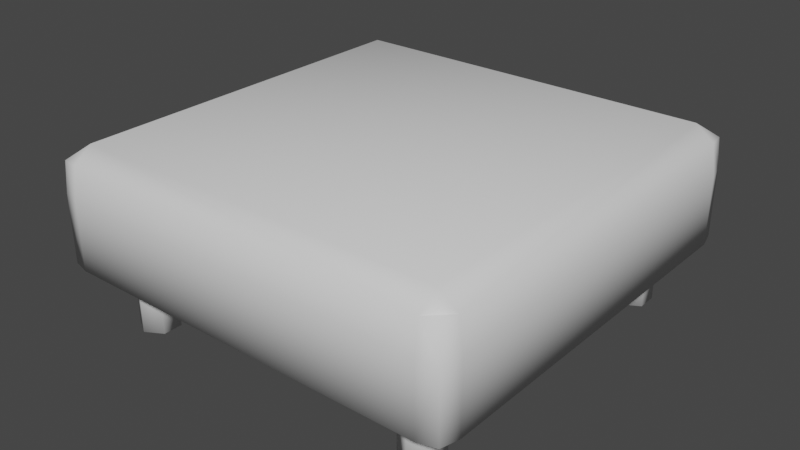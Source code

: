 # Source: Couch.blend  (saved by Blender 3.5.10; exported with 4.5.12 LTS)
import bpy
from mathutils import Matrix  # noqa: F401  (used for matrix-valued properties, if any)

bpy.ops.wm.read_factory_settings(use_empty=True)
scene = bpy.context.scene
scene.name = 'Scene'

# ---- collections
col_collection = bpy.data.collections.new('Collection'); scene.collection.children.link(col_collection)

# ---- world
world_world = bpy.data.worlds.new('World'); scene.world = world_world
world_world.use_nodes = True; world_world.node_tree.nodes.clear()
_N = world_world.node_tree.nodes; _L = world_world.node_tree.links
n0 = _N.new('ShaderNodeOutputWorld'); n0.name = 'World Output'; n0.location = (300, 300)
n1 = _N.new('ShaderNodeBackground'); n1.name = 'Background'; n1.location = (10, 300)
n1.inputs[0].default_value = (0.05088, 0.05088, 0.05088, 1.0)
_L.new(n1.outputs[0], n0.inputs[0])
n0.is_active_output = True
world_world.color = (0.05088, 0.05088, 0.05088)
world_world.use_sun_shadow = False
world_world.sun_shadow_jitter_overblur = 0.0

# ---- meshes
me_cylinder_001 = bpy.data.meshes.new('Cylinder.001')
me_cylinder_001.from_pydata([(0.651, -0.5613, -0.01724), (0.651, -0.5613, 0.3344), (0.7233, -0.603, -0.01724), (0.7233, -0.603, 0.3344), (0.7233, -0.6864, -0.01724), (0.7233, -0.6864, 0.3344), (0.651, -0.7282, -0.01724), (0.651, -0.7282, 0.3344), (0.5787, -0.6864, -0.01724), (0.5787, -0.6864, 0.3344), (0.5787, -0.603, -0.01724), (0.5787, -0.603, 0.3344), (-0.651, -0.5613, -0.01724), (-0.651, -0.5613, 0.3344), (-0.7233, -0.603, -0.01724), (-0.7233, -0.603, 0.3344), (-0.7233, -0.6864, -0.01724), (-0.7233, -0.6864, 0.3344), (-0.651, -0.7282, -0.01724), (-0.651, -0.7282, 0.3344), (-0.5787, -0.6864, -0.01724), (-0.5787, -0.6864, 0.3344), (-0.5787, -0.603, -0.01724), (-0.5787, -0.603, 0.3344), (0.651, 0.7872, -0.01724), (0.651, 0.7872, 0.3344), (0.7233, 0.7455, -0.01724), (0.7233, 0.7455, 0.3344), (0.7233, 0.6621, -0.01724), (0.7233, 0.6621, 0.3344), (0.651, 0.6203, -0.01724), (0.651, 0.6203, 0.3344), (0.5787, 0.6621, -0.01724), (0.5787, 0.6621, 0.3344), (0.5787, 0.7455, -0.01724), (0.5787, 0.7455, 0.3344), (-0.651, 0.7872, -0.01724), (-0.651, 0.7872, 0.3344), (-0.7233, 0.7455, -0.01724), (-0.7233, 0.7455, 0.3344), (-0.7233, 0.6621, -0.01724), (-0.7233, 0.6621, 0.3344), (-0.651, 0.6203, -0.01724), (-0.651, 0.6203, 0.3344), (-0.5787, 0.6621, -0.01724), (-0.5787, 0.6621, 0.3344), (-0.5787, 0.7455, -0.01724), (-0.5787, 0.7455, 0.3344)], [], [(0, 1, 3, 2), (2, 3, 5, 4), (4, 5, 7, 6), (6, 7, 9, 8), (3, 1, 11, 9, 7, 5), (8, 9, 11, 10), (10, 11, 1, 0), (0, 2, 4, 6, 8, 10), (12, 14, 15, 13), (14, 16, 17, 15), (16, 18, 19, 17), (18, 20, 21, 19), (15, 17, 19, 21, 23, 13), (20, 22, 23, 21), (22, 12, 13, 23), (12, 22, 20, 18, 16, 14), (24, 25, 27, 26), (26, 27, 29, 28), (28, 29, 31, 30), (30, 31, 33, 32), (27, 25, 35, 33, 31, 29), (32, 33, 35, 34), (34, 35, 25, 24), (24, 26, 28, 30, 32, 34), (36, 38, 39, 37), (38, 40, 41, 39), (40, 42, 43, 41), (42, 44, 45, 43), (39, 41, 43, 45, 47, 37), (44, 46, 47, 45), (46, 36, 37, 47), (36, 46, 44, 42, 40, 38)])
me_cylinder_001.polygons.foreach_set('use_smooth', [True] * 32)
_uv = me_cylinder_001.uv_layers.new(name='UVMap')
_uv.uv.foreach_set('vector', [1.0, 0.5, 1.0, 1.0, 0.8333, 1.0, 0.8333, 0.5, 0.8333, 0.5, 0.8333, 1.0, 0.6667, 1.0, 0.6667, 0.5, 0.6667, 0.5, 0.6667, 1.0, 0.5, 1.0, 0.5, 0.5, 0.5, 0.5, 0.5, 1.0, 0.3333, 1.0, 0.3333, 0.5, 0.4578, 0.37, 0.25, 0.49, 0.04215, 0.37, 0.04215, 0.13, 0.25, 0.01, 0.4578, 0.13, 0.3333, 0.5, 0.3333, 1.0, 0.1667, 1.0, 0.1667, 0.5, 0.1667, 0.5, 0.1667, 1.0, -8.941e-08, 1.0, -8.941e-08, 0.5, 0.75, 0.49, 0.9578, 0.37, 0.9578, 0.13, 0.75, 0.01, 0.5422, 0.13, 0.5422, 0.37, 1.0, 0.5, 0.8333, 0.5, 0.8333, 1.0, 1.0, 1.0, 0.8333, 0.5, 0.6667, 0.5, 0.6667, 1.0, 0.8333, 1.0, 0.6667, 0.5, 0.5, 0.5, 0.5, 1.0, 0.6667, 1.0, 0.5, 0.5, 0.3333, 0.5, 0.3333, 1.0, 0.5, 1.0, 0.4578, 0.37, 0.4578, 0.13, 0.25, 0.01, 0.04215, 0.13, 0.04215, 0.37, 0.25, 0.49, 0.3333, 0.5, 0.1667, 0.5, 0.1667, 1.0, 0.3333, 1.0, 0.1667, 0.5, -8.941e-08, 0.5, -8.941e-08, 1.0, 0.1667, 1.0, 0.75, 0.49, 0.5422, 0.37, 0.5422, 0.13, 0.75, 0.01, 0.9578, 0.13, 0.9578, 0.37, 1.0, 0.5, 1.0, 1.0, 0.8333, 1.0, 0.8333, 0.5, 0.8333, 0.5, 0.8333, 1.0, 0.6667, 1.0, 0.6667, 0.5, 0.6667, 0.5, 0.6667, 1.0, 0.5, 1.0, 0.5, 0.5, 0.5, 0.5, 0.5, 1.0, 0.3333, 1.0, 0.3333, 0.5, 0.4578, 0.37, 0.25, 0.49, 0.04215, 0.37, 0.04215, 0.13, 0.25, 0.01, 0.4578, 0.13, 0.3333, 0.5, 0.3333, 1.0, 0.1667, 1.0, 0.1667, 0.5, 0.1667, 0.5, 0.1667, 1.0, -8.941e-08, 1.0, -8.941e-08, 0.5, 0.75, 0.49, 0.9578, 0.37, 0.9578, 0.13, 0.75, 0.01, 0.5422, 0.13, 0.5422, 0.37, 1.0, 0.5, 0.8333, 0.5, 0.8333, 1.0, 1.0, 1.0, 0.8333, 0.5, 0.6667, 0.5, 0.6667, 1.0, 0.8333, 1.0, 0.6667, 0.5, 0.5, 0.5, 0.5, 1.0, 0.6667, 1.0, 0.5, 0.5, 0.3333, 0.5, 0.3333, 1.0, 0.5, 1.0, 0.4578, 0.37, 0.4578, 0.13, 0.25, 0.01, 0.04215, 0.13, 0.04215, 0.37, 0.25, 0.49, 0.3333, 0.5, 0.1667, 0.5, 0.1667, 1.0, 0.3333, 1.0, 0.1667, 0.5, -8.941e-08, 0.5, -8.941e-08, 1.0, 0.1667, 1.0, 0.75, 0.49, 0.5422, 0.37, 0.5422, 0.13, 0.75, 0.01, 0.9578, 0.13, 0.9578, 0.37])
me_cylinder_001.update()
me_cube_004 = bpy.data.meshes.new('Cube.004')
me_cube_004.from_pydata([(-0.8557, -0.8284, 0.6774), (-0.8557, 0.8782, 0.6774), (0.8557, -0.8284, 0.6774), (0.8557, 0.8782, 0.6774), (-0.8639, -0.8365, 0.544), (-0.866, 0.8086, 0.6774), (-0.8639, 0.8863, 0.544), (0.7859, 0.8884, 0.6774), (0.8639, 0.8863, 0.544), (0.866, -0.7588, 0.6774), (0.8639, -0.8365, 0.544), (-0.7859, -0.8387, 0.6774), (-0.7859, 0.8884, 0.6774), (0.7859, -0.8387, 0.6774), (-0.866, -0.7588, 0.6774), (0.866, 0.8086, 0.6774), (-0.8839, 0.8094, 0.544), (0.7867, 0.9062, 0.544), (0.8839, -0.7596, 0.544), (-0.7867, -0.8565, 0.544), (-0.7871, -0.76, 0.7383), (0.7871, -0.76, 0.7383), (0.7867, -0.8565, 0.544), (-0.7867, 0.9062, 0.544), (0.7871, 0.8098, 0.7383), (-0.7871, 0.8098, 0.7383), (0.8839, 0.8094, 0.544), (-0.8839, -0.7596, 0.544), (-0.8639, -0.8365, 0.2565), (-0.8639, 0.8863, 0.2565), (0.8639, 0.8863, 0.2565), (0.8639, -0.8365, 0.2565), (-0.8839, 0.8094, 0.2565), (0.7867, 0.9062, 0.2565), (0.8839, -0.7596, 0.2565), (-0.7867, -0.8565, 0.2565), (0.7867, -0.8565, 0.2565), (-0.7867, 0.9062, 0.2565), (0.8839, 0.8094, 0.2565), (-0.8839, -0.7596, 0.2565)], [], [(24, 21, 9, 15), (16, 5, 1, 6), (17, 7, 3, 8), (18, 9, 2, 10), (12, 25, 24, 7), (19, 11, 0, 4), (20, 14, 0), (12, 7, 17, 23), (25, 20, 21, 24), (13, 11, 19, 22), (9, 21, 13, 2), (10, 2, 13, 22), (6, 1, 12, 23), (14, 5, 16, 27), (3, 7, 24), (1, 5, 25), (15, 9, 18, 26), (8, 3, 15, 26), (4, 0, 14, 27), (4, 27, 39, 28), (6, 23, 37, 29), (18, 10, 31, 34), (8, 26, 38, 30), (27, 16, 32, 39), (10, 22, 36, 31), (16, 6, 29, 32), (23, 17, 33, 37), (19, 4, 28, 35), (14, 20, 25, 5), (19, 35, 36, 22), (17, 8, 30, 33), (26, 18, 34, 38), (32, 29, 37, 33, 30, 38, 34, 31, 36, 35, 28, 39), (11, 20, 0), (20, 11, 13, 21), (15, 3, 24), (12, 1, 25)])
me_cube_004.polygons.foreach_set('use_smooth', [True] * 37)
_uv = me_cube_004.uv_layers.new(name='UVMap')
_uv.uv.foreach_set('vector', [0.6638, 0.5417, 0.6638, 0.7083, 0.5995, 0.7083, 0.5995, 0.5417, 0.5, 0.2083, 0.625, 0.2083, 0.625, 0.25, 0.5, 0.25, 0.5, 0.4583, 0.625, 0.4583, 0.625, 0.5, 0.5, 0.5, 0.5, 0.7083, 0.5995, 0.7083, 0.625, 0.75, 0.5, 0.75, 0.8333, 0.5, 0.8333, 0.5417, 0.6638, 0.5417, 0.6667, 0.5, 0.5, 0.9583, 0.625, 0.9583, 0.625, 1.0, 0.5, 1.0, 0.8333, 0.7083, 0.875, 0.7083, 0.875, 0.75, 0.625, 0.2917, 0.625, 0.4583, 0.5, 0.4583, 0.5, 0.2917, 0.8333, 0.5417, 0.8333, 0.7083, 0.6638, 0.7083, 0.6638, 0.5417, 0.625, 0.7917, 0.625, 0.9583, 0.5, 0.9583, 0.5, 0.7917, 0.5995, 0.7083, 0.6638, 0.7083, 0.6667, 0.75, 0.625, 0.75, 0.5, 0.75, 0.625, 0.75, 0.625, 0.7917, 0.5, 0.7917, 0.5, 0.25, 0.625, 0.25, 0.625, 0.2917, 0.5, 0.2917, 0.625, 0.04167, 0.625, 0.2083, 0.5, 0.2083, 0.5, 0.04167, 0.625, 0.5, 0.6667, 0.5, 0.6638, 0.5417, 0.875, 0.5, 0.875, 0.5417, 0.8333, 0.5417, 0.5995, 0.5417, 0.5995, 0.7083, 0.5, 0.7083, 0.5, 0.5417, 0.5, 0.5, 0.625, 0.5, 0.5995, 0.5417, 0.5, 0.5417, 0.5, 0.0, 0.625, 0.0, 0.625, 0.04167, 0.5, 0.04167, 0.5, 0.0, 0.5, 0.04167, 0.5, 0.04167, 0.5, 0.0, 0.5, 0.25, 0.5, 0.2917, 0.5, 0.2917, 0.5, 0.25, 0.5, 0.7083, 0.5, 0.75, 0.5, 0.75, 0.5, 0.7083, 0.5, 0.5, 0.5, 0.5417, 0.5, 0.5417, 0.5, 0.5, 0.5, 0.04167, 0.5, 0.2083, 0.5, 0.2083, 0.5, 0.04167, 0.5, 0.75, 0.5, 0.7917, 0.5, 0.7917, 0.5, 0.75, 0.5, 0.2083, 0.5, 0.25, 0.5, 0.25, 0.5, 0.2083, 0.5, 0.2917, 0.5, 0.4583, 0.5, 0.4583, 0.5, 0.2917, 0.5, 0.9583, 0.5, 1.0, 0.5, 1.0, 0.5, 0.9583, 0.875, 0.7083, 0.8333, 0.7083, 0.8333, 0.5417, 0.875, 0.5417, 0.5, 0.9583, 0.5, 0.9583, 0.5, 0.7917, 0.5, 0.7917, 0.5, 0.4583, 0.5, 0.5, 0.5, 0.5, 0.5, 0.4583, 0.5, 0.5417, 0.5, 0.7083, 0.5, 0.7083, 0.5, 0.5417, 0.5, 0.2083, 0.5, 0.25, 0.5, 0.2917, 0.5, 0.4583, 0.5, 0.5, 0.5, 0.5417, 0.5, 0.7083, 0.5, 0.75, 0.5, 0.7917, 0.5, 0.9583, 0.5, 0.0, 0.5, 0.04167, 0.8333, 0.75, 0.8333, 0.7083, 0.875, 0.75, 0.8333, 0.7083, 0.8333, 0.75, 0.6667, 0.75, 0.6638, 0.7083, 0.5995, 0.5417, 0.625, 0.5, 0.6638, 0.5417, 0.8333, 0.5, 0.875, 0.5, 0.8333, 0.5417])
me_cube_004.update()

# ---- objects
ob_feet = bpy.data.objects.new('Feet', me_cylinder_001)
ob_base = bpy.data.objects.new('Base', me_cube_004)

# ---- transforms, parenting, visibility, modifiers, constraints
ob_feet.location = (0.0, 0.0, 0.0)
ob_base.location = (0.0, 0.0, 0.0)

# ---- collection membership
col_collection.objects.link(ob_feet)
col_collection.objects.link(ob_base)

# ---- scene / render settings (as saved in the file)
scene.frame_start = 1; scene.frame_end = 250; scene.frame_set(147)
scene.render.engine = 'BLENDER_EEVEE_NEXT'
scene.cycles.sampling_pattern = 'TABULATED_SOBOL'
scene.view_settings.view_transform = 'Filmic'
bpy.context.view_layer.update()

# ---- added for rendering (the .blend has no active camera and no usable light): camera, sun
cam_auto = bpy.data.cameras.new('AutoCamera')
cam_auto.lens = 50.0
cam_auto.sensor_width = 36.0
cam_auto.clip_end = 1000.0
ob_auto_camera = bpy.data.objects.new('AutoCamera', cam_auto)
scene.collection.objects.link(ob_auto_camera)
ob_auto_camera.location = (2.41319, -2.87095, 2.29109)
ob_auto_camera.rotation_euler = (1.09748, -7.21219e-08, 0.694738)
scene.camera = ob_auto_camera
light_auto_sun = bpy.data.lights.new('AutoSun', 'SUN')
light_auto_sun.energy = 3.0
light_auto_sun.angle = 0.0523599
ob_auto_sun = bpy.data.objects.new('AutoSun', light_auto_sun)
scene.collection.objects.link(ob_auto_sun)
ob_auto_sun.rotation_euler = (0.872665, 0.174533, 0.523599)
bpy.context.view_layer.update()
